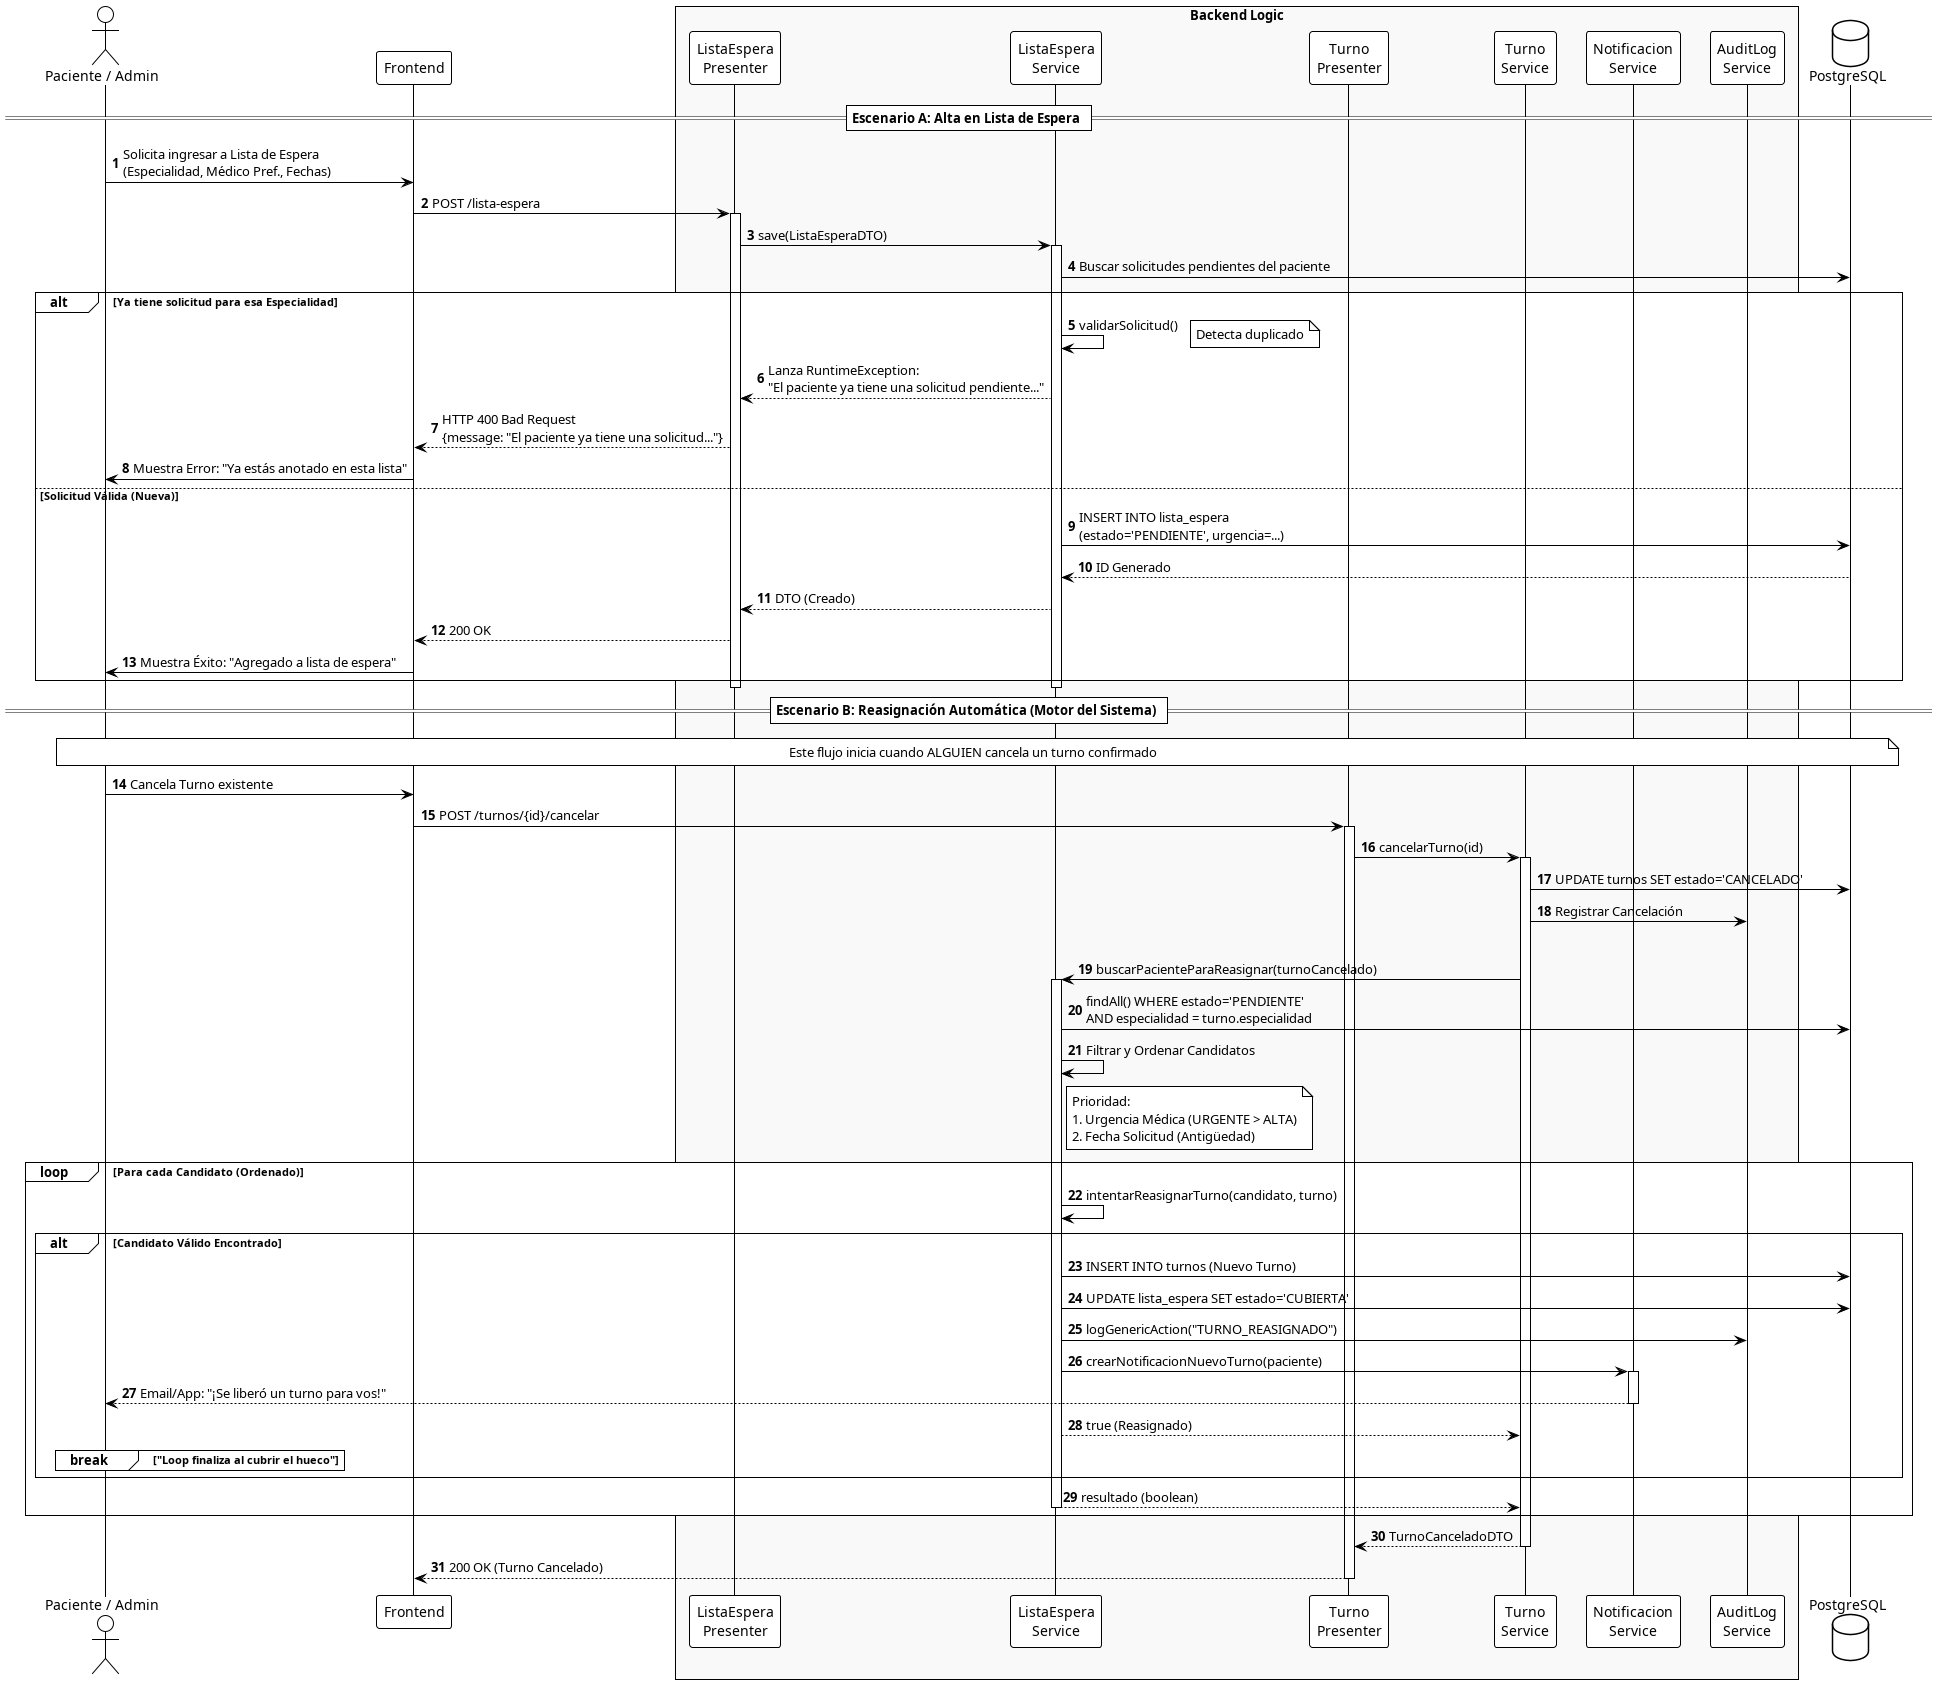

The diagram above was rendered by PlantUML. Its source (embedded in the PNG):
@startuml diagramaFlujoListaEspera
!theme plain
autonumber

actor "Paciente / Admin" as User
participant "Frontend" as FE
box "Backend Logic" #f9f9f9
    participant "ListaEspera\nPresenter" as LE_Ctrl
    participant "ListaEspera\nService" as LE_Service
    participant "Turno\nPresenter" as T_Ctrl
    participant "Turno\nService" as T_Service
    participant "Notificacion\nService" as Notif
    participant "AuditLog\nService" as Audit
end box
database "PostgreSQL" as DB

== Escenario A: Alta en Lista de Espera ==

User -> FE: Solicita ingresar a Lista de Espera\n(Especialidad, Médico Pref., Fechas)
FE -> LE_Ctrl: POST /lista-espera
activate LE_Ctrl

LE_Ctrl -> LE_Service: save(ListaEsperaDTO)
activate LE_Service

LE_Service -> DB: Buscar solicitudes pendientes del paciente

alt Ya tiene solicitud para esa Especialidad
    LE_Service -> LE_Service: validarSolicitud()
    note right: Detecta duplicado
    LE_Service --> LE_Ctrl: Lanza RuntimeException:\n"El paciente ya tiene una solicitud pendiente..."
    
    LE_Ctrl --> FE: HTTP 400 Bad Request\n{message: "El paciente ya tiene una solicitud..."}
    FE -> User: Muestra Error: "Ya estás anotado en esta lista"
else Solicitud Válida (Nueva)
    LE_Service -> DB: INSERT INTO lista_espera\n(estado='PENDIENTE', urgencia=...)
    DB --> LE_Service: ID Generado
    
    LE_Service --> LE_Ctrl: DTO (Creado)
    LE_Ctrl --> FE: 200 OK
    FE -> User: Muestra Éxito: "Agregado a lista de espera"
end
deactivate LE_Service
deactivate LE_Ctrl

== Escenario B: Reasignación Automática (Motor del Sistema) ==

note over User, DB: Este flujo inicia cuando ALGUIEN cancela un turno confirmado

User -> FE: Cancela Turno existente
FE -> T_Ctrl: POST /turnos/{id}/cancelar
activate T_Ctrl

T_Ctrl -> T_Service: cancelarTurno(id)
activate T_Service

T_Service -> DB: UPDATE turnos SET estado='CANCELADO'
T_Service -> Audit: Registrar Cancelación

group Algoritmo de Reasignación Automática
    T_Service -> LE_Service: buscarPacienteParaReasignar(turnoCancelado)
    activate LE_Service
    
    LE_Service -> DB: findAll() WHERE estado='PENDIENTE'\nAND especialidad = turno.especialidad
    
    LE_Service -> LE_Service: Filtrar y Ordenar Candidatos
    note right of LE_Service
      Prioridad:
      1. Urgencia Médica (URGENTE > ALTA)
      2. Fecha Solicitud (Antigüedad)
    end note
    
    loop Para cada Candidato (Ordenado)
        LE_Service -> LE_Service: intentarReasignarTurno(candidato, turno)
        
        alt Candidato Válido Encontrado
            LE_Service -> DB: INSERT INTO turnos (Nuevo Turno)
            LE_Service -> DB: UPDATE lista_espera SET estado='CUBIERTA'
            
            LE_Service -> Audit: logGenericAction("TURNO_REASIGNADO")
            
            LE_Service -> Notif: crearNotificacionNuevoTurno(paciente)
            activate Notif
            Notif --> User: Email/App: "¡Se liberó un turno para vos!"
            deactivate Notif
            
            LE_Service --> T_Service: true (Reasignado)
            
            break "Loop finaliza al cubrir el hueco"
        end
    end
    
    LE_Service --> T_Service: resultado (boolean)
    deactivate LE_Service
end

T_Service --> T_Ctrl: TurnoCanceladoDTO
deactivate T_Service

T_Ctrl --> FE: 200 OK (Turno Cancelado)
deactivate T_Ctrl

@enduml